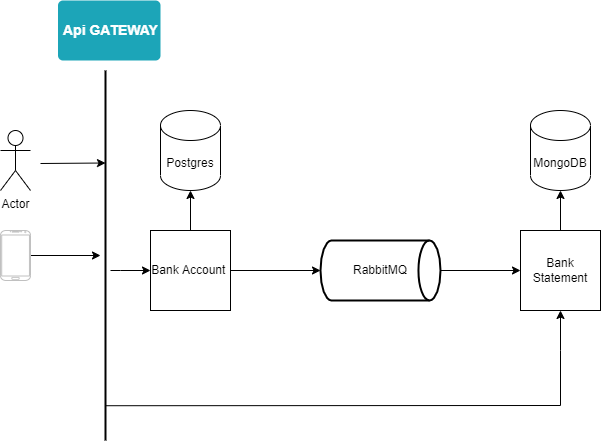

The diagram above was exported from draw.io. Its source (the exported page's mxGraphModel, read from the mxfile embedded in the PNG):
<mxGraphModel dx="955" dy="547" grid="1" gridSize="10" guides="1" tooltips="1" connect="1" arrows="1" fold="1" page="1" pageScale="1" pageWidth="827" pageHeight="1169" math="0" shadow="0">
  <root>
    <mxCell id="0" />
    <mxCell id="1" parent="0" />
    <mxCell id="2LVyfz7kY68NFwmvuup3-7" value="" style="edgeStyle=orthogonalEdgeStyle;rounded=0;orthogonalLoop=1;jettySize=auto;html=1;" edge="1" parent="1" source="2LVyfz7kY68NFwmvuup3-3" target="2LVyfz7kY68NFwmvuup3-5">
      <mxGeometry relative="1" as="geometry" />
    </mxCell>
    <mxCell id="2LVyfz7kY68NFwmvuup3-8" value="" style="edgeStyle=orthogonalEdgeStyle;rounded=0;orthogonalLoop=1;jettySize=auto;html=1;" edge="1" parent="1" source="2LVyfz7kY68NFwmvuup3-3" target="2LVyfz7kY68NFwmvuup3-6">
      <mxGeometry relative="1" as="geometry" />
    </mxCell>
    <mxCell id="2LVyfz7kY68NFwmvuup3-3" value="Bank Account&amp;nbsp;" style="whiteSpace=wrap;html=1;aspect=fixed;" vertex="1" parent="1">
      <mxGeometry x="180" y="230" width="80" height="80" as="geometry" />
    </mxCell>
    <mxCell id="2LVyfz7kY68NFwmvuup3-5" value="Postgres" style="shape=cylinder3;whiteSpace=wrap;html=1;boundedLbl=1;backgroundOutline=1;size=15;" vertex="1" parent="1">
      <mxGeometry x="190" y="110" width="60" height="80" as="geometry" />
    </mxCell>
    <mxCell id="2LVyfz7kY68NFwmvuup3-10" value="" style="edgeStyle=orthogonalEdgeStyle;rounded=0;orthogonalLoop=1;jettySize=auto;html=1;" edge="1" parent="1" source="2LVyfz7kY68NFwmvuup3-6" target="2LVyfz7kY68NFwmvuup3-9">
      <mxGeometry relative="1" as="geometry" />
    </mxCell>
    <mxCell id="2LVyfz7kY68NFwmvuup3-6" value="RabbitMQ&lt;br&gt;" style="strokeWidth=2;html=1;shape=mxgraph.flowchart.direct_data;whiteSpace=wrap;" vertex="1" parent="1">
      <mxGeometry x="350" y="240" width="120" height="60" as="geometry" />
    </mxCell>
    <mxCell id="2LVyfz7kY68NFwmvuup3-12" value="" style="edgeStyle=orthogonalEdgeStyle;rounded=0;orthogonalLoop=1;jettySize=auto;html=1;" edge="1" parent="1" source="2LVyfz7kY68NFwmvuup3-9" target="2LVyfz7kY68NFwmvuup3-11">
      <mxGeometry relative="1" as="geometry" />
    </mxCell>
    <mxCell id="2LVyfz7kY68NFwmvuup3-9" value="Bank Statement" style="whiteSpace=wrap;html=1;aspect=fixed;" vertex="1" parent="1">
      <mxGeometry x="550" y="230" width="80" height="80" as="geometry" />
    </mxCell>
    <mxCell id="2LVyfz7kY68NFwmvuup3-11" value="MongoDB&lt;br&gt;" style="shape=cylinder3;whiteSpace=wrap;html=1;boundedLbl=1;backgroundOutline=1;size=15;" vertex="1" parent="1">
      <mxGeometry x="560" y="110" width="60" height="80" as="geometry" />
    </mxCell>
    <mxCell id="2LVyfz7kY68NFwmvuup3-16" value="" style="edgeStyle=orthogonalEdgeStyle;rounded=0;orthogonalLoop=1;jettySize=auto;html=1;" edge="1" parent="1" source="2LVyfz7kY68NFwmvuup3-13" target="2LVyfz7kY68NFwmvuup3-3">
      <mxGeometry relative="1" as="geometry">
        <Array as="points">
          <mxPoint x="150" y="270" />
          <mxPoint x="150" y="270" />
        </Array>
      </mxGeometry>
    </mxCell>
    <mxCell id="2LVyfz7kY68NFwmvuup3-13" value="" style="line;strokeWidth=2;direction=south;html=1;" vertex="1" parent="1">
      <mxGeometry x="130" y="70" width="10" height="370" as="geometry" />
    </mxCell>
    <mxCell id="2LVyfz7kY68NFwmvuup3-14" value="Api GATEWAY" style="html=1;shadow=0;dashed=0;shape=mxgraph.bootstrap.rrect;rSize=5;strokeColor=none;strokeWidth=1;fillColor=#1CA5B8;fontColor=#FFFFFF;whiteSpace=wrap;align=left;verticalAlign=middle;spacingLeft=0;fontStyle=1;fontSize=14;spacing=5;" vertex="1" parent="1">
      <mxGeometry x="87.5" width="102.5" height="60" as="geometry" />
    </mxCell>
    <mxCell id="2LVyfz7kY68NFwmvuup3-20" value="" style="endArrow=classic;html=1;rounded=0;entryX=0.5;entryY=1;entryDx=0;entryDy=0;exitX=0.906;exitY=0.48;exitDx=0;exitDy=0;exitPerimeter=0;" edge="1" parent="1" source="2LVyfz7kY68NFwmvuup3-13" target="2LVyfz7kY68NFwmvuup3-9">
      <mxGeometry width="50" height="50" relative="1" as="geometry">
        <mxPoint x="400" y="405" as="sourcePoint" />
        <mxPoint x="380" y="350" as="targetPoint" />
        <Array as="points">
          <mxPoint x="590" y="405" />
          <mxPoint x="590" y="350" />
        </Array>
      </mxGeometry>
    </mxCell>
    <mxCell id="2LVyfz7kY68NFwmvuup3-21" value="Actor" style="shape=umlActor;verticalLabelPosition=bottom;verticalAlign=top;html=1;outlineConnect=0;" vertex="1" parent="1">
      <mxGeometry x="30" y="130" width="30" height="60" as="geometry" />
    </mxCell>
    <mxCell id="2LVyfz7kY68NFwmvuup3-23" value="" style="endArrow=classic;html=1;rounded=0;entryX=0.25;entryY=0.5;entryDx=0;entryDy=0;entryPerimeter=0;" edge="1" parent="1" target="2LVyfz7kY68NFwmvuup3-13">
      <mxGeometry width="50" height="50" relative="1" as="geometry">
        <mxPoint x="70" y="163" as="sourcePoint" />
        <mxPoint x="110" y="110" as="targetPoint" />
        <Array as="points" />
      </mxGeometry>
    </mxCell>
    <mxCell id="2LVyfz7kY68NFwmvuup3-25" value="" style="edgeStyle=orthogonalEdgeStyle;rounded=0;orthogonalLoop=1;jettySize=auto;html=1;" edge="1" parent="1" source="2LVyfz7kY68NFwmvuup3-24" target="2LVyfz7kY68NFwmvuup3-13">
      <mxGeometry relative="1" as="geometry" />
    </mxCell>
    <mxCell id="2LVyfz7kY68NFwmvuup3-24" value="" style="verticalLabelPosition=bottom;verticalAlign=top;html=1;shadow=0;dashed=0;strokeWidth=1;shape=mxgraph.android.phone2;strokeColor=#c0c0c0;" vertex="1" parent="1">
      <mxGeometry x="30" y="230" width="30" height="50" as="geometry" />
    </mxCell>
  </root>
</mxGraphModel>